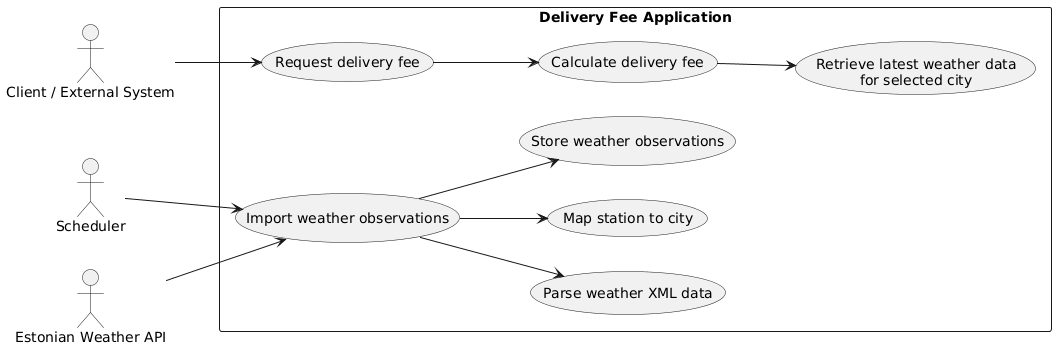

The diagram above was rendered by PlantUML. Its source (embedded in the PNG):
@startuml
left to right direction
skinparam packageStyle rectangle
skinparam shadowing false

actor "Client / External System" as Client
actor "Scheduler" as Scheduler
actor "Estonian Weather API" as WeatherApi

rectangle "Delivery Fee Application" {
  usecase "Request delivery fee" as UC1
  usecase "Calculate delivery fee" as UC2
  usecase "Retrieve latest weather data\nfor selected city" as UC3
  usecase "Import weather observations" as UC4
  usecase "Parse weather XML data" as UC5
  usecase "Map station to city" as UC6
  usecase "Store weather observations" as UC7
}

Client --> UC1
UC1 --> UC2
UC2 --> UC3

Scheduler --> UC4
WeatherApi --> UC4
UC4 --> UC5
UC4 --> UC6
UC4 --> UC7
@enduml